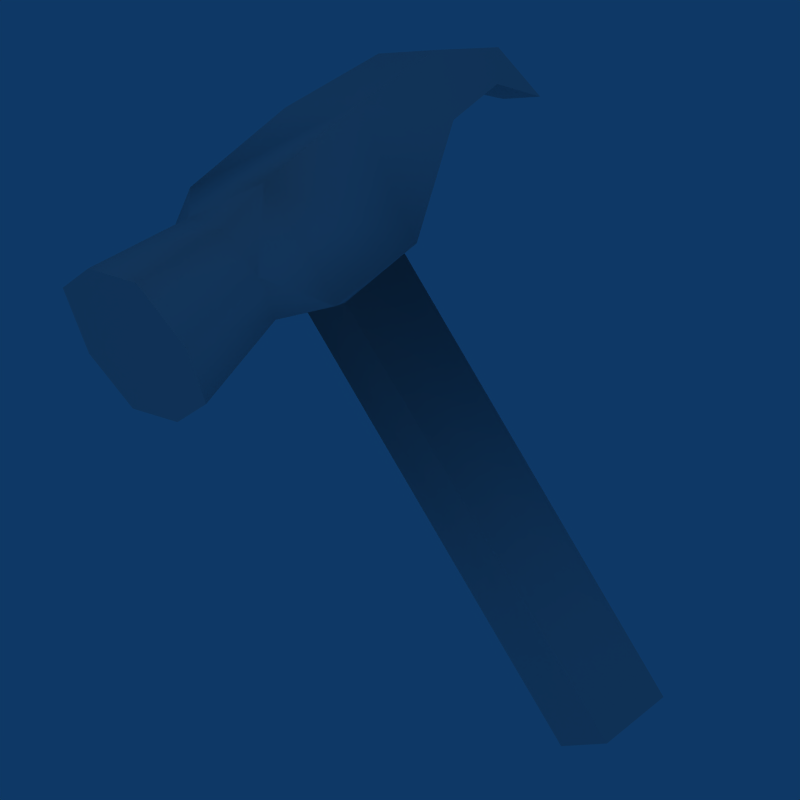 # Source: hammer.blend  (saved by Blender 2.49.2; exported with 4.5.12 LTS)
import bpy
from mathutils import Matrix  # noqa: F401  (used for matrix-valued properties, if any)

bpy.ops.wm.read_factory_settings(use_empty=True)
scene = bpy.context.scene
scene.name = 'Scene'

# ---- collections
col_collection_1 = bpy.data.collections.new('Collection 1'); scene.collection.children.link(col_collection_1)
col_collection_2 = bpy.data.collections.new('Collection 2'); scene.collection.children.link(col_collection_2)

# ---- materials (node trees are filled in below, after node groups)
mat_hammer = bpy.data.materials.new('Hammer')
mat_hammer.alpha_threshold = 0.0
mat_hammer.roughness = 0.5
mat_hammer.specular_intensity = 0.1635
mat_hammer.line_color = (0.0, 0.0, 0.0, 1.0)

# ---- node groups
ng_auto_smooth = bpy.data.node_groups.new('Auto Smooth', 'GeometryNodeTree')
_s = ng_auto_smooth.interface.new_socket(name='Geometry', in_out='OUTPUT', socket_type='NodeSocketGeometry')
_s = ng_auto_smooth.interface.new_socket(name='Geometry', in_out='INPUT', socket_type='NodeSocketGeometry')
_s = ng_auto_smooth.interface.new_socket(name='Angle', in_out='INPUT', socket_type='NodeSocketFloat')
_s.subtype = 'ANGLE'
_s.min_value = 0.0
_s.max_value = 3.142
ng_auto_smooth.is_modifier = True
_N = ng_auto_smooth.nodes; _L = ng_auto_smooth.links
n0 = _N.new('NodeGroupOutput'); n0.name = 'Group Output'; n0.location = (480, -100)
n1 = _N.new('NodeGroupInput'); n1.name = 'Group Input'; n1.location = (-420, -300)
n2 = _N.new('NodeGroupInput'); n2.name = 'Group Input.001'; n2.location = (-60, -100)
n3 = _N.new('GeometryNodeSetShadeSmooth'); n3.name = 'Set Shade Smooth'; n3.location = (120, -100)
n3.domain = 'EDGE'
n4 = _N.new('GeometryNodeSetShadeSmooth'); n4.name = 'Set Shade Smooth.001'; n4.location = (300, -100)
n5 = _N.new('GeometryNodeInputMeshEdgeAngle'); n5.name = 'Edge Angle'; n5.location = (-420, -220)
n6 = _N.new('GeometryNodeInputEdgeSmooth'); n6.name = 'Is Edge Smooth'; n6.location = (-60, -160)
n7 = _N.new('GeometryNodeInputShadeSmooth'); n7.name = 'Is Face Smooth'; n7.location = (-240, -340)
n8 = _N.new('FunctionNodeBooleanMath'); n8.name = 'Boolean Math'; n8.location = (-60, -220)
n9 = _N.new('FunctionNodeCompare'); n9.name = 'Compare'; n9.location = (-240, -180)
n9.operation = 'LESS_EQUAL'
_L.new(n5.outputs[0], n9.inputs[0])
_L.new(n4.outputs[0], n0.inputs[0])
_L.new(n1.outputs[1], n9.inputs[1])
_L.new(n9.outputs[0], n8.inputs[0])
_L.new(n7.outputs[0], n8.inputs[1])
_L.new(n2.outputs[0], n3.inputs[0])
_L.new(n6.outputs[0], n3.inputs[1])
_L.new(n3.outputs[0], n4.inputs[0])
_L.new(n8.outputs[0], n3.inputs[2])
n0.is_active_output = True

# ---- material node trees

# ---- world
world_world = bpy.data.worlds.new('World'); scene.world = world_world
world_world.color = (0.05656, 0.2208, 0.4)
world_world.use_sun_shadow = False
world_world.sun_shadow_jitter_overblur = 0.0
world_world.cycles.sampling_method = 'MANUAL'
world_world.cycles.sample_map_resolution = 256

# ---- cameras
cam_camera = bpy.data.cameras.new('Camera')
cam_camera.type = 'ORTHO'
cam_camera.passepartout_alpha = 0.2
cam_camera.clip_end = 100.0
cam_camera.lens = 35.0
cam_camera.ortho_scale = 7.794
cam_camera.show_passepartout = False
cam_camera.show_safe_areas = True
cam_camera.dof.focus_distance = 0.0
cam_camera.dof.aperture_fstop = 128.0

# ---- lights
light_spot_002 = bpy.data.lights.new('Spot.002', 'POINT')
light_spot_002.transmission_factor = 0.0
light_spot_002.cutoff_distance = 30.0
light_spot_002.use_shadow = False
light_spot_002.energy = 182.6
light_spot_002.shadow_buffer_clip_start = 1.001
light_spot_002.shadow_soft_size = 1.0
light_spot_002.shadow_maximum_resolution = 0.006
light_spot_002.use_absolute_resolution = True
light_spot_002.cycles.use_multiple_importance_sampling = False
light_spot_001 = bpy.data.lights.new('Spot.001', 'POINT')
light_spot_001.transmission_factor = 0.0
light_spot_001.cutoff_distance = 30.0
light_spot_001.use_shadow = False
light_spot_001.energy = 182.6
light_spot_001.shadow_buffer_clip_start = 1.001
light_spot_001.shadow_soft_size = 1.0
light_spot_001.shadow_maximum_resolution = 0.006
light_spot_001.use_absolute_resolution = True
light_spot_001.cycles.use_multiple_importance_sampling = False
light_spot = bpy.data.lights.new('Spot', 'POINT')
light_spot.transmission_factor = 0.0
light_spot.cutoff_distance = 30.0
light_spot.use_shadow = False
light_spot.energy = 230.7
light_spot.shadow_buffer_clip_start = 1.001
light_spot.shadow_soft_size = 1.0
light_spot.shadow_maximum_resolution = 0.006
light_spot.use_absolute_resolution = True
light_spot.cycles.use_multiple_importance_sampling = False

# ---- meshes
me_hammer = bpy.data.meshes.new('Hammer')
me_hammer.from_pydata([(0.6659, 0.4308, 2.042), (0.6446, -0.7019, 2.065), (-0.6483, -0.7008, 2.066), (-0.7148, 0.5182, 2.056), (0.6533, 0.6761, 3.527), (0.6436, -0.7021, 3.517), (-0.6475, -0.7012, 3.517), (-0.6572, 0.6756, 3.527), (-0.6075, 1.518, 2.761), (0.6043, 1.518, 2.761), (0.3227, 2.65, 2.284), (-0.3259, 2.65, 2.284), (-0.4304, -1.25, 3.353), (-0.4608, -1.251, 2.284), (0.4272, -1.25, 3.353), (0.4576, -1.251, 2.284), (-0.6469, -2.504, 3.551), (-0.6469, -2.504, 2.131), (0.6437, -2.504, 3.551), (0.6437, -2.504, 2.131), (0.414, 0.4116, -3.269), (0.4131, -0.398, -3.27), (-0.3946, -0.396, -3.269), (-0.3946, 0.4116, -3.269), (0.3795, -0.4297, 1.937), (-0.3894, -0.4146, 1.945), (-0.3321, 0.4483, 1.946), (0.3755, 0.4212, 1.959), (0.4784, 1.81, 3.392), (-0.4862, 1.785, 3.406), (-0.4673, 2.243, 2.706), (0.4693, 2.222, 2.715), (0.3985, 2.479, 2.977), (-0.3999, 2.485, 2.957), (-0.02203, -1.25, 3.501), (-0.02203, -1.251, 2.14), (-0.02203, -2.504, 3.753), (0.8497, -2.504, 2.788), (0.5862, -1.251, 2.781), (-0.8473, -2.504, 2.788), (-0.5838, -1.251, 2.781), (-0.02203, -2.504, 1.946)], [], [(20, 21, 22), (20, 22, 23), (20, 27, 24), (20, 24, 21), (21, 24, 25), (21, 25, 22), (22, 25, 26), (22, 26, 23), (27, 20, 23), (27, 23, 26), (2, 3, 26), (2, 26, 25), (0, 1, 24), (0, 24, 27), (27, 24, 25), (27, 25, 26), (1, 25, 24), (8, 9, 27), (8, 27, 26), (0, 27, 9), (3, 8, 26), (0, 4, 5), (0, 5, 1), (2, 6, 7), (2, 7, 3), (0, 9, 4), (3, 7, 8), (4, 7, 6), (4, 6, 5), (28, 4, 9), (7, 29, 8), (4, 28, 29), (4, 29, 7), (8, 30, 31), (8, 31, 9), (30, 11, 10), (30, 10, 31), (31, 10, 32), (9, 31, 32), (9, 32, 28), (33, 11, 30), (29, 33, 30), (29, 30, 8), (28, 32, 33), (28, 33, 29), (32, 10, 11), (32, 11, 33), (1, 15, 2, 25), (15, 35, 2), (35, 13, 2), (16, 36, 34, 12), (36, 18, 14, 34), (13, 35, 41, 17), (35, 15, 19, 41), (34, 5, 6), (12, 34, 6), (34, 14, 5), (18, 37, 38, 14), (37, 19, 15, 38), (17, 39, 40, 13), (39, 16, 12, 40), (40, 6, 2), (13, 40, 2), (40, 12, 6), (38, 1, 5), (14, 38, 5), (38, 15, 1), (41, 39, 17), (41, 36, 16, 39), (19, 37, 41), (37, 18, 36, 41)])
me_hammer.polygons.foreach_set('use_smooth', [True] * 71)
_uv = me_hammer.uv_layers.new(name='UVTex')
_uv.uv.foreach_set('vector', [0.8476, 0.8534, 0.7161, 0.8534, 0.7161, 0.6928, 0.8476, 0.8534, 0.7161, 0.6928, 0.8474, 0.6926, 0.5918, 0.2795, 0.5916, 0.5382, 0.4547, 0.5362, 0.5918, 0.2795, 0.4547, 0.5362, 0.4615, 0.2786, 0.4615, 0.2786, 0.4547, 0.5362, 0.3033, 0.5364, 0.4615, 0.2786, 0.3033, 0.5364, 0.3025, 0.2785, 0.3025, 0.2785, 0.3033, 0.5364, 0.164, 0.5356, 0.3025, 0.2785, 0.164, 0.5356, 0.1725, 0.2774, 0.02461, 0.5382, 0.01333, 0.2797, 0.1725, 0.2774, 0.02461, 0.5382, 0.1725, 0.2774, 0.164, 0.5356, 0.09296, 0.5576, 0.2965, 0.5442, 0.2845, 0.6225, 0.09296, 0.5576, 0.2845, 0.6225, 0.1408, 0.6107, 0.2819, 0.8261, 0.09273, 0.8218, 0.1384, 0.7674, 0.2819, 0.8261, 0.1384, 0.7674, 0.28, 0.7667, 0.8651, 0.55, 0.8681, 0.686, 0.7177, 0.686, 0.8651, 0.55, 0.7177, 0.686, 0.7267, 0.5479, 0.09273, 0.8218, 0.1408, 0.6107, 0.1384, 0.7674, 0.4478, 0.5657, 0.4478, 0.8139, 0.28, 0.7667, 0.4478, 0.5657, 0.28, 0.7667, 0.2845, 0.6225, 0.2819, 0.8261, 0.28, 0.7667, 0.4478, 0.8139, 0.2965, 0.5442, 0.4478, 0.5657, 0.2845, 0.6225, 0.482, 0.8293, 0.5241, 0.8946, 0.3127, 0.9083, 0.482, 0.8293, 0.3127, 0.9083, 0.3238, 0.8421, 0.3015, 0.9889, 0.3035, 0.9245, 0.5204, 0.9307, 0.3015, 0.9889, 0.5204, 0.9307, 0.4952, 0.9962, 0.482, 0.8293, 0.6199, 0.8518, 0.5241, 0.8946, 0.4952, 0.9962, 0.5204, 0.9307, 0.6462, 0.9714, 0.5341, 0.006597, 0.5324, 0.2665, 0.3051, 0.2645, 0.5341, 0.006597, 0.3051, 0.2645, 0.3065, 0.008563, 0.7017, 0.03872, 0.5341, 0.006597, 0.6622, 0.005116, 0.5324, 0.2665, 0.6983, 0.232, 0.6606, 0.2679, 0.5341, 0.006597, 0.7017, 0.03872, 0.6983, 0.232, 0.5341, 0.006597, 0.6983, 0.232, 0.5324, 0.2665, 0.6105, 0.5399, 0.6381, 0.4442, 0.8227, 0.4477, 0.6105, 0.5399, 0.8227, 0.4477, 0.8493, 0.5399, 0.6381, 0.4442, 0.666, 0.3477, 0.7938, 0.3477, 0.6381, 0.4442, 0.7938, 0.3477, 0.8227, 0.4477, 0.7525, 0.03464, 0.8531, 0.07017, 0.7794, 0.05486, 0.6622, 0.005116, 0.7525, 0.03464, 0.7794, 0.05486, 0.6622, 0.005116, 0.7794, 0.05486, 0.7017, 0.03872, 0.7813, 0.2161, 0.8531, 0.2012, 0.756, 0.2355, 0.6983, 0.232, 0.7813, 0.2161, 0.756, 0.2355, 0.6983, 0.232, 0.756, 0.2355, 0.6606, 0.2679, 0.7017, 0.03872, 0.7794, 0.05486, 0.7813, 0.2161, 0.7017, 0.03872, 0.7813, 0.2161, 0.6983, 0.232, 0.7794, 0.05486, 0.8531, 0.07017, 0.8531, 0.2012, 0.7794, 0.05486, 0.8531, 0.2012, 0.7813, 0.2161, 0.09273, 0.8218, 0.0, 0.7837, 0.09296, 0.5576, 0.1408, 0.6107, 0.0, 0.7837, 8.049e-05, 0.6861, 0.09296, 0.5576, 8.049e-05, 0.6861, 0.000155, 0.5956, 0.09296, 0.5576, 0.007093, 0.2505, 0.00535, 0.1411, 0.2058, 0.1411, 0.2077, 0.2125, 0.00535, 0.1411, 0.00535, 0.01167, 0.2058, 0.05394, 0.2058, 0.1411, 0.4896, 0.548, 0.5772, 0.548, 0.5772, 0.7517, 0.4526, 0.7517, 0.5772, 0.548, 0.6719, 0.548, 0.7089, 0.7517, 0.5772, 0.7517, 0.2058, 0.1411, 0.3065, 0.008563, 0.3051, 0.2645, 0.2077, 0.2125, 0.2058, 0.1411, 0.3051, 0.2645, 0.2058, 0.1411, 0.2058, 0.05394, 0.3065, 0.008563, 0.005347, 0.9137, 0.005346, 0.8827, 0.2107, 0.8845, 0.2113, 0.9114, 0.005346, 0.8827, 0.005346, 0.8515, 0.2102, 0.8606, 0.2107, 0.8845, 0.00843, 0.9912, 0.007356, 0.9608, 0.2008, 0.9465, 0.2011, 0.9697, 0.007356, 0.9608, 0.006126, 0.926, 0.1979, 0.928, 0.2008, 0.9465, 0.2008, 0.9465, 0.3035, 0.9245, 0.3015, 0.9889, 0.2011, 0.9697, 0.2008, 0.9465, 0.3015, 0.9889, 0.2008, 0.9465, 0.1979, 0.928, 0.3035, 0.9245, 0.2107, 0.8845, 0.3238, 0.8421, 0.3127, 0.9083, 0.2113, 0.9114, 0.2107, 0.8845, 0.3127, 0.9083, 0.2107, 0.8845, 0.2102, 0.8606, 0.3238, 0.8421, 0.8411, 0.8647, 0.717, 0.8975, 0.717, 0.8646, 0.8411, 0.8647, 0.8404, 0.929, 0.7163, 0.929, 0.717, 0.8975, 0.9721, 0.8646, 0.9721, 0.8975, 0.8411, 0.8647, 0.9721, 0.8975, 0.9714, 0.929, 0.8404, 0.929, 0.8411, 0.8647])
me_hammer.materials.append(mat_hammer)
me_hammer.use_remesh_preserve_volume = False
me_hammer.use_remesh_preserve_attributes = False
me_hammer.use_mirror_vertex_groups = False
me_hammer.update()
arm_armature = bpy.data.armatures.new('Armature')  # bones are not reproduced

# ---- objects
ob_lamp_002 = bpy.data.objects.new('Lamp.002', light_spot_002)
ob_lamp_001 = bpy.data.objects.new('Lamp.001', light_spot_001)
ob_hammer = bpy.data.objects.new('Hammer', me_hammer)
ob_lamp = bpy.data.objects.new('Lamp', light_spot)
ob_camera = bpy.data.objects.new('Camera', cam_camera)
ob_armature = bpy.data.objects.new('Armature', arm_armature)

# ---- transforms, parenting, visibility, modifiers, constraints
ob_lamp_002.location = (-1.273, 1.092, 18.05)
ob_lamp_002.rotation_euler = (0.6503, 0.05522, 1.866)
ob_lamp_002.lock_rotations_4d = False
ob_lamp_002.empty_display_type = 'ARROWS'
ob_lamp_002.color = (0.0, 0.0, 0.0, 0.0)
ob_lamp_002.lineart.crease_threshold = 0.0
ob_lamp_001.location = (4.253, -16.31, 0.2313)
ob_lamp_001.rotation_euler = (0.6503, 0.05522, 1.866)
ob_lamp_001.lock_rotations_4d = False
ob_lamp_001.empty_display_type = 'ARROWS'
ob_lamp_001.color = (0.0, 0.0, 0.0, 0.0)
ob_lamp_001.lineart.crease_threshold = 0.0
ob_hammer.location = (0.0, 0.0, 0.0)
ob_hammer.lock_rotations_4d = False
ob_hammer.empty_display_type = 'ARROWS'
ob_hammer.lineart.crease_threshold = 0.0
_vg = ob_hammer.vertex_groups.new(name='main')
_vg.add([0, 1, 2, 3, 4, 5, 6, 7, 8, 9, 10, 11, 12, 13, 14, 15, 16, 17, 18, 19, 20, 21, 22, 23, 24, 25, 26, 27, 28, 29, 30, 31, 32, 33, 34, 35, 36, 37, 38, 39, 40, 41], 1.0, 'REPLACE')
_m = ob_hammer.modifiers.new('Armature', 'ARMATURE')
_m.object = ob_armature
_m.use_bone_envelopes = True
_m = ob_hammer.modifiers.new('Auto Smooth', 'NODES')
_m.node_group = ng_auto_smooth
_gi = [s.identifier for s in ng_auto_smooth.interface.items_tree if s.item_type == 'SOCKET' and s.in_out == 'INPUT']
_m[_gi[1]] = 1.222  # Angle
ob_lamp.location = (14.1, 0.3205, 7.805)
ob_lamp.rotation_euler = (0.6503, 0.05522, 1.866)
ob_lamp.lock_rotations_4d = False
ob_lamp.empty_display_type = 'ARROWS'
ob_lamp.color = (0.0, 0.0, 0.0, 0.0)
ob_lamp.lineart.crease_threshold = 0.0
ob_camera.location = (20.51, -11.93, 7.709)
ob_camera.rotation_euler = (1.239, 0.5022, 0.8882)
ob_camera.lock_rotations_4d = False
ob_camera.empty_display_type = 'ARROWS'
ob_camera.color = (0.0, 0.0, 0.0, 0.0)
ob_camera.display_type = 'WIRE'
ob_camera.lineart.crease_threshold = 0.0
ob_armature.location = (0.0, 0.0, 0.0)
ob_armature.lock_rotations_4d = False
ob_armature.empty_display_type = 'ARROWS'
ob_armature.show_in_front = True
ob_armature.lineart.crease_threshold = 0.0

# ---- collection membership
col_collection_1.objects.link(ob_lamp_002)
col_collection_1.objects.link(ob_lamp_001)
col_collection_1.objects.link(ob_hammer)
col_collection_1.objects.link(ob_lamp)
col_collection_1.objects.link(ob_camera)
col_collection_2.objects.link(ob_armature)

# ---- scene / render settings (as saved in the file)
scene.camera = ob_camera
scene.frame_start = 1; scene.frame_end = 250; scene.frame_set(1)
scene.render.engine = 'BLENDER_EEVEE_NEXT'
scene.render.image_settings.compression = 90
scene.render.resolution_x = 64
scene.render.resolution_y = 64
scene.render.pixel_aspect_x = 100.0
scene.render.pixel_aspect_y = 100.0
scene.render.fps = 25
scene.render.dither_intensity = 0.0
scene.render.film_transparent = True
scene.render.use_compositing = False
scene.render.use_sequencer = False
scene.render.bake_margin = 2
scene.render.bake_bias = 0.0
scene.render.use_stamp_time = False
scene.render.use_stamp_date = False
scene.render.use_stamp_frame = False
scene.render.use_stamp_camera = False
scene.render.use_stamp_scene = False
scene.render.use_stamp_filename = False
scene.render.use_stamp_render_time = False
scene.render.stamp_font_size = 0
scene.cycles.use_denoising = False
scene.cycles.samples = 10
scene.cycles.sampling_pattern = 'TABULATED_SOBOL'
scene.cycles.light_sampling_threshold = 0.0
scene.cycles.use_adaptive_sampling = False
scene.cycles.use_light_tree = False
scene.cycles.blur_glossy = 0.0
scene.cycles.volume_bounces = 1
scene.cycles.pixel_filter_type = 'GAUSSIAN'
scene.cycles.sample_clamp_indirect = 0.0
scene.view_settings.view_transform = 'Raw'
bpy.context.view_layer.update()
